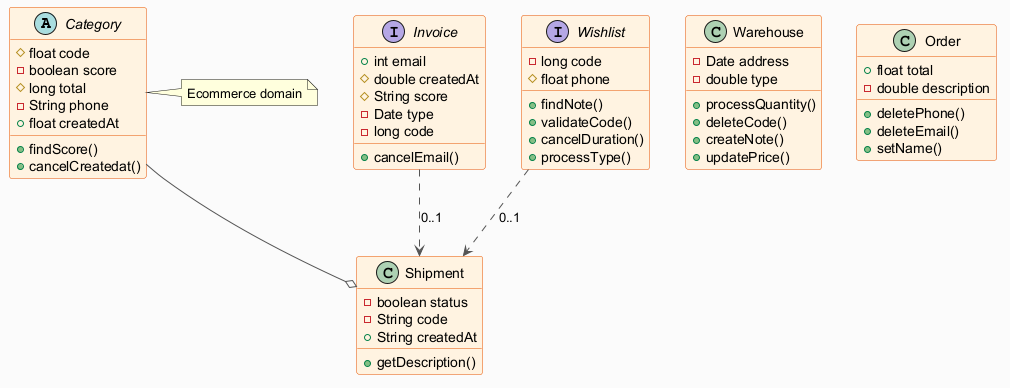

The diagram above was rendered by PlantUML. Its source (embedded in the PNG):
@startuml
skinparam backgroundColor #FAFAFA
skinparam classBackgroundColor #FFF3E0
skinparam classBorderColor #E65100
skinparam ArrowColor #555555
abstract class Category {
  #float code
  -boolean score
  #long total
  -String phone
  +float createdAt
  +findScore()
  +cancelCreatedat()
}
class Warehouse {
  -Date address
  -double type
  +processQuantity()
  +deleteCode()
  +createNote()
  +updatePrice()
}
class Order {
  +float total
  -double description
  +deletePhone()
  +deleteEmail()
  +setName()
}
interface Invoice {
  +int email
  #double createdAt
  #String score
  -Date type
  -long code
  +cancelEmail()
}
interface Wishlist {
  -long code
  #float phone
  +findNote()
  +validateCode()
  +cancelDuration()
  +processType()
}
class Shipment {
  -boolean status
  -String code
  +String createdAt
  +getDescription()
}
Invoice ..> Shipment : "0..1"
Category --o Shipment
Wishlist ..> Shipment : "0..1"
note right of Category : Ecommerce domain
@enduml